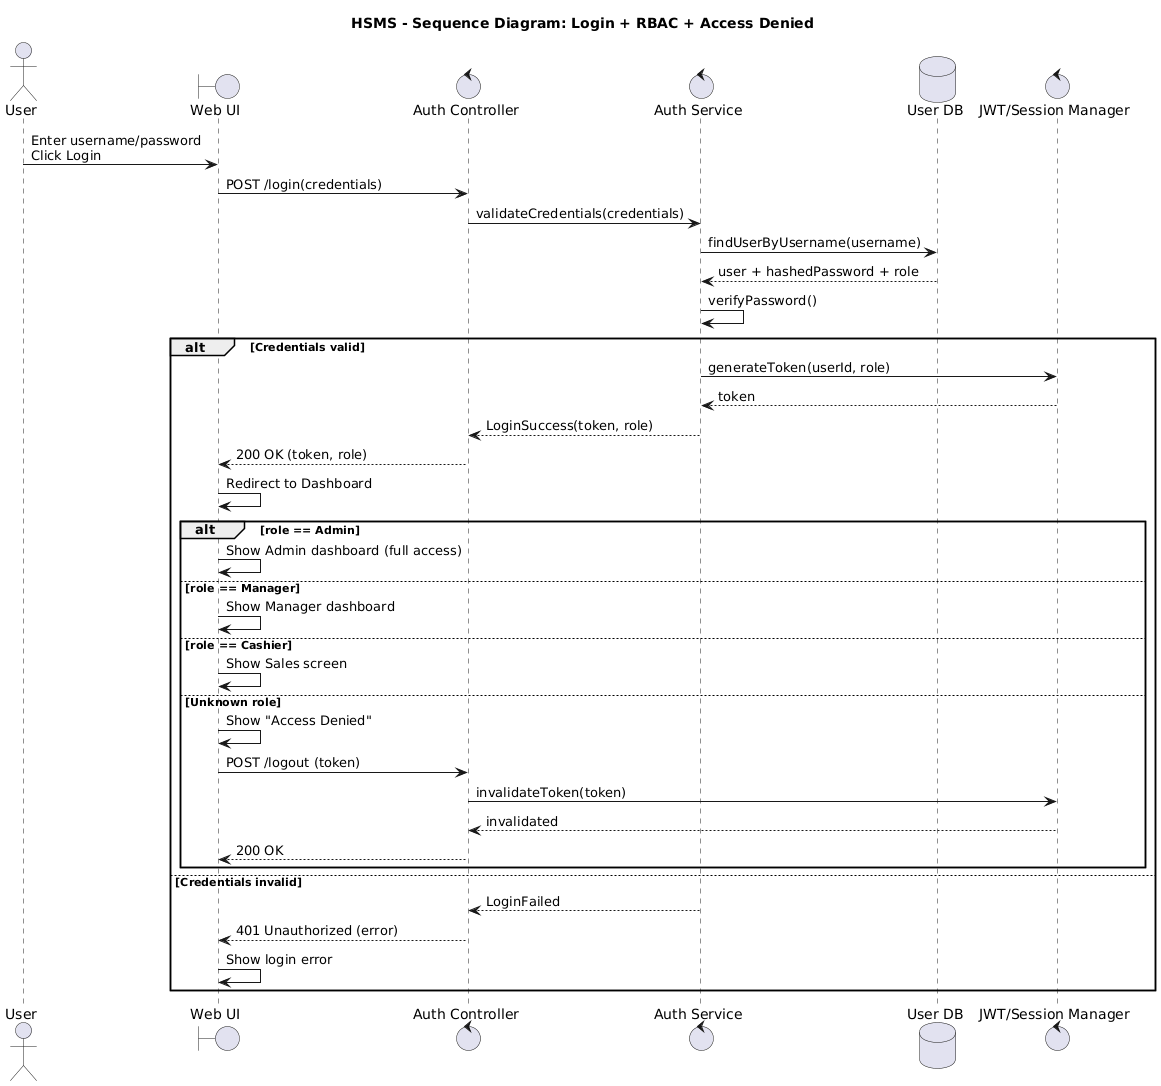

The diagram above was rendered by PlantUML. Its source (embedded in the PNG):
@startuml
title HSMS - Sequence Diagram: Login + RBAC + Access Denied

actor User
boundary "Web UI" as UI
control "Auth Controller" as AuthC
control "Auth Service" as AuthS
database "User DB" as UDB
control "JWT/Session Manager" as JWT

User -> UI : Enter username/password\nClick Login
UI -> AuthC : POST /login(credentials)
AuthC -> AuthS : validateCredentials(credentials)
AuthS -> UDB : findUserByUsername(username)
UDB --> AuthS : user + hashedPassword + role

AuthS -> AuthS : verifyPassword()

alt Credentials valid
  AuthS -> JWT : generateToken(userId, role)
  JWT --> AuthS : token
  AuthS --> AuthC : LoginSuccess(token, role)
  AuthC --> UI : 200 OK (token, role)

  UI -> UI : Redirect to Dashboard

  alt role == Admin
    UI -> UI : Show Admin dashboard (full access)
  else role == Manager
    UI -> UI : Show Manager dashboard
  else role == Cashier
    UI -> UI : Show Sales screen
  else Unknown role
    UI -> UI : Show "Access Denied"
    UI -> AuthC : POST /logout (token)
    AuthC -> JWT : invalidateToken(token)
    JWT --> AuthC : invalidated
    AuthC --> UI : 200 OK
  end

else Credentials invalid
  AuthS --> AuthC : LoginFailed
  AuthC --> UI : 401 Unauthorized (error)
  UI -> UI : Show login error
end
@enduml